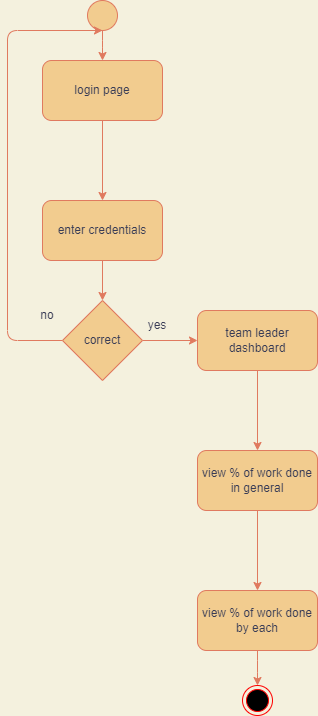

The diagram above was exported from draw.io. Its source (the exported page's mxGraphModel, read from the mxfile embedded in the PNG):
<mxGraphModel dx="853" dy="482" grid="1" gridSize="10" guides="1" tooltips="1" connect="1" arrows="1" fold="1" page="1" pageScale="1" pageWidth="850" pageHeight="1100" background="#F4F1DE" math="0" shadow="0">
  <root>
    <mxCell id="0" />
    <mxCell id="1" parent="0" />
    <mxCell id="9w2Cf-DXWKdfsoUghtk4-25" style="edgeStyle=orthogonalEdgeStyle;curved=0;rounded=1;sketch=0;orthogonalLoop=1;jettySize=auto;html=1;fontColor=#393C56;strokeColor=#E07A5F;fillColor=#F2CC8F;" edge="1" parent="1" source="9w2Cf-DXWKdfsoUghtk4-24" target="9w2Cf-DXWKdfsoUghtk4-26">
      <mxGeometry relative="1" as="geometry">
        <mxPoint x="385" y="360" as="targetPoint" />
      </mxGeometry>
    </mxCell>
    <mxCell id="9w2Cf-DXWKdfsoUghtk4-24" value="" style="ellipse;whiteSpace=wrap;html=1;aspect=fixed;rounded=0;sketch=0;fontColor=#393C56;strokeColor=#E07A5F;fillColor=#F2CC8F;" vertex="1" parent="1">
      <mxGeometry x="370" y="270" width="30" height="30" as="geometry" />
    </mxCell>
    <mxCell id="9w2Cf-DXWKdfsoUghtk4-28" value="" style="edgeStyle=orthogonalEdgeStyle;curved=0;rounded=1;sketch=0;orthogonalLoop=1;jettySize=auto;html=1;fontColor=#393C56;strokeColor=#E07A5F;fillColor=#F2CC8F;" edge="1" parent="1" source="9w2Cf-DXWKdfsoUghtk4-26" target="9w2Cf-DXWKdfsoUghtk4-27">
      <mxGeometry relative="1" as="geometry" />
    </mxCell>
    <mxCell id="9w2Cf-DXWKdfsoUghtk4-26" value="login page" style="rounded=1;whiteSpace=wrap;html=1;sketch=0;fontColor=#393C56;strokeColor=#E07A5F;fillColor=#F2CC8F;" vertex="1" parent="1">
      <mxGeometry x="325" y="330" width="120" height="60" as="geometry" />
    </mxCell>
    <mxCell id="9w2Cf-DXWKdfsoUghtk4-30" style="edgeStyle=orthogonalEdgeStyle;curved=0;rounded=1;sketch=0;orthogonalLoop=1;jettySize=auto;html=1;entryX=0.5;entryY=0;entryDx=0;entryDy=0;fontColor=#393C56;strokeColor=#E07A5F;fillColor=#F2CC8F;" edge="1" parent="1" source="9w2Cf-DXWKdfsoUghtk4-27" target="9w2Cf-DXWKdfsoUghtk4-29">
      <mxGeometry relative="1" as="geometry" />
    </mxCell>
    <mxCell id="9w2Cf-DXWKdfsoUghtk4-27" value="enter credentials" style="whiteSpace=wrap;html=1;fillColor=#F2CC8F;strokeColor=#E07A5F;fontColor=#393C56;rounded=1;sketch=0;" vertex="1" parent="1">
      <mxGeometry x="325" y="470" width="120" height="60" as="geometry" />
    </mxCell>
    <mxCell id="9w2Cf-DXWKdfsoUghtk4-31" style="edgeStyle=orthogonalEdgeStyle;curved=0;rounded=1;sketch=0;orthogonalLoop=1;jettySize=auto;html=1;fontColor=#393C56;strokeColor=#E07A5F;fillColor=#F2CC8F;" edge="1" parent="1" source="9w2Cf-DXWKdfsoUghtk4-29">
      <mxGeometry relative="1" as="geometry">
        <mxPoint x="385" y="300" as="targetPoint" />
        <Array as="points">
          <mxPoint x="290" y="610" />
          <mxPoint x="290" y="300" />
        </Array>
      </mxGeometry>
    </mxCell>
    <mxCell id="9w2Cf-DXWKdfsoUghtk4-32" style="edgeStyle=orthogonalEdgeStyle;curved=0;rounded=1;sketch=0;orthogonalLoop=1;jettySize=auto;html=1;fontColor=#393C56;strokeColor=#E07A5F;fillColor=#F2CC8F;" edge="1" parent="1" source="9w2Cf-DXWKdfsoUghtk4-29" target="9w2Cf-DXWKdfsoUghtk4-36">
      <mxGeometry relative="1" as="geometry">
        <mxPoint x="480" y="610" as="targetPoint" />
      </mxGeometry>
    </mxCell>
    <mxCell id="9w2Cf-DXWKdfsoUghtk4-29" value="correct" style="rhombus;whiteSpace=wrap;html=1;rounded=0;sketch=0;fontColor=#393C56;strokeColor=#E07A5F;fillColor=#F2CC8F;" vertex="1" parent="1">
      <mxGeometry x="345" y="570" width="80" height="80" as="geometry" />
    </mxCell>
    <mxCell id="9w2Cf-DXWKdfsoUghtk4-34" value="yes" style="text;html=1;strokeColor=none;fillColor=none;align=center;verticalAlign=middle;whiteSpace=wrap;rounded=0;sketch=0;fontColor=#393C56;" vertex="1" parent="1">
      <mxGeometry x="410" y="580" width="60" height="30" as="geometry" />
    </mxCell>
    <mxCell id="9w2Cf-DXWKdfsoUghtk4-35" value="no" style="text;html=1;strokeColor=none;fillColor=none;align=center;verticalAlign=middle;whiteSpace=wrap;rounded=0;sketch=0;fontColor=#393C56;" vertex="1" parent="1">
      <mxGeometry x="300" y="570" width="60" height="30" as="geometry" />
    </mxCell>
    <mxCell id="9w2Cf-DXWKdfsoUghtk4-38" value="" style="edgeStyle=orthogonalEdgeStyle;curved=0;rounded=1;sketch=0;orthogonalLoop=1;jettySize=auto;html=1;fontColor=#393C56;strokeColor=#E07A5F;fillColor=#F2CC8F;" edge="1" parent="1" source="9w2Cf-DXWKdfsoUghtk4-36" target="9w2Cf-DXWKdfsoUghtk4-37">
      <mxGeometry relative="1" as="geometry" />
    </mxCell>
    <mxCell id="9w2Cf-DXWKdfsoUghtk4-36" value="team leader dashboard" style="rounded=1;whiteSpace=wrap;html=1;sketch=0;fontColor=#393C56;strokeColor=#E07A5F;fillColor=#F2CC8F;" vertex="1" parent="1">
      <mxGeometry x="480" y="580" width="120" height="60" as="geometry" />
    </mxCell>
    <mxCell id="9w2Cf-DXWKdfsoUghtk4-40" value="" style="edgeStyle=orthogonalEdgeStyle;curved=0;rounded=1;sketch=0;orthogonalLoop=1;jettySize=auto;html=1;fontColor=#393C56;strokeColor=#E07A5F;fillColor=#F2CC8F;" edge="1" parent="1" source="9w2Cf-DXWKdfsoUghtk4-37" target="9w2Cf-DXWKdfsoUghtk4-39">
      <mxGeometry relative="1" as="geometry" />
    </mxCell>
    <mxCell id="9w2Cf-DXWKdfsoUghtk4-37" value="view % of work done in general" style="whiteSpace=wrap;html=1;fillColor=#F2CC8F;strokeColor=#E07A5F;fontColor=#393C56;rounded=1;sketch=0;" vertex="1" parent="1">
      <mxGeometry x="480" y="720" width="120" height="60" as="geometry" />
    </mxCell>
    <mxCell id="9w2Cf-DXWKdfsoUghtk4-41" style="edgeStyle=orthogonalEdgeStyle;curved=0;rounded=1;sketch=0;orthogonalLoop=1;jettySize=auto;html=1;fontColor=#393C56;strokeColor=#E07A5F;fillColor=#F2CC8F;" edge="1" parent="1" source="9w2Cf-DXWKdfsoUghtk4-39" target="9w2Cf-DXWKdfsoUghtk4-42">
      <mxGeometry relative="1" as="geometry">
        <mxPoint x="540" y="970" as="targetPoint" />
      </mxGeometry>
    </mxCell>
    <mxCell id="9w2Cf-DXWKdfsoUghtk4-39" value="view % of work done by each" style="whiteSpace=wrap;html=1;fillColor=#F2CC8F;strokeColor=#E07A5F;fontColor=#393C56;rounded=1;sketch=0;" vertex="1" parent="1">
      <mxGeometry x="480" y="860" width="120" height="60" as="geometry" />
    </mxCell>
    <mxCell id="9w2Cf-DXWKdfsoUghtk4-42" value="" style="ellipse;html=1;shape=endState;fillColor=#000000;strokeColor=#ff0000;rounded=0;sketch=0;fontColor=#393C56;" vertex="1" parent="1">
      <mxGeometry x="525" y="955" width="30" height="30" as="geometry" />
    </mxCell>
  </root>
</mxGraphModel>